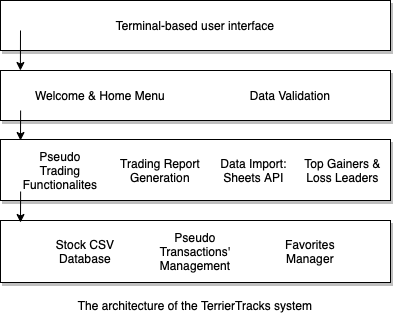

The diagram above was exported from draw.io. Its source (the exported page's mxGraphModel, read from the mxfile embedded in the PNG):
<mxGraphModel dx="440" dy="453" grid="1" gridSize="10" guides="1" tooltips="1" connect="1" arrows="1" fold="1" page="1" pageScale="1" pageWidth="827" pageHeight="1169" math="0" shadow="0">
  <root>
    <mxCell id="0" />
    <mxCell id="1" parent="0" />
    <mxCell id="GBoAPH8hZtdTsvMMIvT7-1" value="" style="rounded=0;whiteSpace=wrap;html=1;strokeColor=#000000;shadow=1;" vertex="1" parent="1">
      <mxGeometry x="160" y="110" width="390" height="50" as="geometry" />
    </mxCell>
    <mxCell id="GBoAPH8hZtdTsvMMIvT7-2" value="Terminal-based user interface" style="text;html=1;strokeColor=none;fillColor=none;align=center;verticalAlign=middle;whiteSpace=wrap;rounded=0;shadow=1;" vertex="1" parent="1">
      <mxGeometry x="265" y="120" width="180" height="30" as="geometry" />
    </mxCell>
    <mxCell id="GBoAPH8hZtdTsvMMIvT7-3" value="" style="rounded=0;whiteSpace=wrap;html=1;strokeColor=#000000;shadow=1;" vertex="1" parent="1">
      <mxGeometry x="160" y="180" width="390" height="50" as="geometry" />
    </mxCell>
    <mxCell id="GBoAPH8hZtdTsvMMIvT7-4" value="Welcome &amp;amp; Home Menu" style="text;html=1;strokeColor=none;fillColor=none;align=center;verticalAlign=middle;whiteSpace=wrap;rounded=0;shadow=1;" vertex="1" parent="1">
      <mxGeometry x="190" y="190" width="140" height="30" as="geometry" />
    </mxCell>
    <mxCell id="GBoAPH8hZtdTsvMMIvT7-5" value="Data Validation" style="text;html=1;strokeColor=none;fillColor=none;align=center;verticalAlign=middle;whiteSpace=wrap;rounded=0;shadow=1;" vertex="1" parent="1">
      <mxGeometry x="400" y="190" width="100" height="30" as="geometry" />
    </mxCell>
    <mxCell id="GBoAPH8hZtdTsvMMIvT7-6" value="" style="rounded=0;whiteSpace=wrap;html=1;strokeColor=#000000;shadow=1;" vertex="1" parent="1">
      <mxGeometry x="160" y="249" width="390" height="61" as="geometry" />
    </mxCell>
    <mxCell id="GBoAPH8hZtdTsvMMIvT7-7" value="" style="rounded=0;whiteSpace=wrap;html=1;strokeColor=#000000;shadow=1;" vertex="1" parent="1">
      <mxGeometry x="160" y="330" width="390" height="62" as="geometry" />
    </mxCell>
    <mxCell id="GBoAPH8hZtdTsvMMIvT7-8" value="Stock CSV Database" style="text;html=1;strokeColor=none;fillColor=none;align=center;verticalAlign=middle;whiteSpace=wrap;rounded=0;shadow=1;" vertex="1" parent="1">
      <mxGeometry x="210" y="346" width="70" height="30" as="geometry" />
    </mxCell>
    <mxCell id="GBoAPH8hZtdTsvMMIvT7-9" value="Pseudo Transactions'&lt;br&gt;Management" style="text;html=1;strokeColor=none;fillColor=none;align=center;verticalAlign=middle;whiteSpace=wrap;rounded=0;shadow=1;" vertex="1" parent="1">
      <mxGeometry x="320" y="346" width="70" height="30" as="geometry" />
    </mxCell>
    <mxCell id="GBoAPH8hZtdTsvMMIvT7-10" value="Favorites&lt;br&gt;Manager" style="text;html=1;strokeColor=none;fillColor=none;align=center;verticalAlign=middle;whiteSpace=wrap;rounded=0;shadow=1;" vertex="1" parent="1">
      <mxGeometry x="435" y="346" width="70" height="30" as="geometry" />
    </mxCell>
    <mxCell id="GBoAPH8hZtdTsvMMIvT7-11" value="Pseudo&lt;br&gt;Trading&lt;br&gt;Functionalites" style="text;html=1;strokeColor=none;fillColor=none;align=center;verticalAlign=middle;whiteSpace=wrap;rounded=0;shadow=1;" vertex="1" parent="1">
      <mxGeometry x="190" y="264.5" width="60" height="30" as="geometry" />
    </mxCell>
    <mxCell id="GBoAPH8hZtdTsvMMIvT7-12" value="Trading&amp;nbsp;Report&lt;br&gt;Generation" style="text;html=1;strokeColor=none;fillColor=none;align=center;verticalAlign=middle;whiteSpace=wrap;rounded=0;shadow=1;" vertex="1" parent="1">
      <mxGeometry x="250" y="264.5" width="140" height="30" as="geometry" />
    </mxCell>
    <mxCell id="GBoAPH8hZtdTsvMMIvT7-13" value="Data Import: Sheets API" style="text;html=1;strokeColor=none;fillColor=none;align=center;verticalAlign=middle;whiteSpace=wrap;rounded=0;shadow=1;" vertex="1" parent="1">
      <mxGeometry x="376" y="264.5" width="75" height="30" as="geometry" />
    </mxCell>
    <mxCell id="GBoAPH8hZtdTsvMMIvT7-14" value="The architecture of the TerrierTracks system" style="text;html=1;strokeColor=none;fillColor=none;align=center;verticalAlign=middle;whiteSpace=wrap;rounded=0;shadow=1;" vertex="1" parent="1">
      <mxGeometry x="205" y="400" width="300" height="30" as="geometry" />
    </mxCell>
    <mxCell id="GBoAPH8hZtdTsvMMIvT7-15" value="Top Gainers &amp;amp; Loss Leaders" style="text;html=1;strokeColor=none;fillColor=none;align=center;verticalAlign=middle;whiteSpace=wrap;rounded=0;shadow=1;" vertex="1" parent="1">
      <mxGeometry x="460" y="264.5" width="85" height="30" as="geometry" />
    </mxCell>
    <mxCell id="GBoAPH8hZtdTsvMMIvT7-17" value="" style="endArrow=classic;html=1;rounded=0;entryX=0.051;entryY=0;entryDx=0;entryDy=0;entryPerimeter=0;" edge="1" parent="1" target="GBoAPH8hZtdTsvMMIvT7-3">
      <mxGeometry width="50" height="50" relative="1" as="geometry">
        <mxPoint x="180" y="140" as="sourcePoint" />
        <mxPoint x="230" y="50" as="targetPoint" />
      </mxGeometry>
    </mxCell>
    <mxCell id="GBoAPH8hZtdTsvMMIvT7-18" value="" style="endArrow=classic;html=1;rounded=0;" edge="1" parent="1">
      <mxGeometry width="50" height="50" relative="1" as="geometry">
        <mxPoint x="180.11" y="220" as="sourcePoint" />
        <mxPoint x="180" y="250" as="targetPoint" />
      </mxGeometry>
    </mxCell>
    <mxCell id="GBoAPH8hZtdTsvMMIvT7-19" value="" style="endArrow=classic;html=1;rounded=0;" edge="1" parent="1">
      <mxGeometry width="50" height="50" relative="1" as="geometry">
        <mxPoint x="180.11" y="301" as="sourcePoint" />
        <mxPoint x="180" y="332" as="targetPoint" />
      </mxGeometry>
    </mxCell>
  </root>
</mxGraphModel>